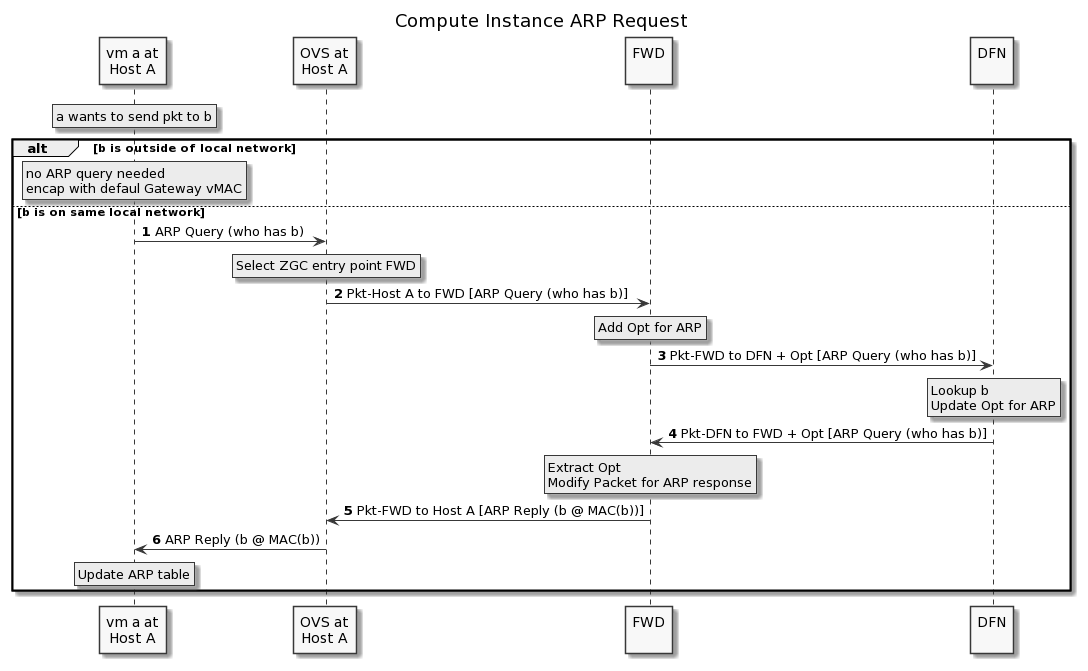

The diagram above was rendered by PlantUML. Its source (embedded in the PNG):
@startuml
' SPDX-License-Identifier: MIT
' Copyright (c) 2020 The Authors.

' Authors: Bin Liang

' Permission is hereby granted, free of charge, to any person obtaining a copy
' of this software and associated documentation files (the "Software"), to deal
' in the Software without restriction, including without limitation the rights
' to use, copy, modify, merge, publish, distribute, sublicense, and/or sell
' copies of the Software, and to permit persons to whom the Software is
' furnished to do so, subject to the following conditions:The above copyright
' notice and this permission notice shall be included in all copies or
' substantial portions of the Software.THE SOFTWARE IS PROVIDED "AS IS",
' WITHOUT WARRANTY OF ANY KIND, EXPRESS OR IMPLIED, INCLUDING BUT NOT LIMITED
' TO THE WARRANTIES OF MERCHANTABILITY, FITNESS FOR A PARTICULAR PURPOSE AND
' NONINFRINGEMENT. IN NO EVENT SHALL THE AUTHORS OR COPYRIGHT HOLDERS BE LIABLE
' FOR ANY CLAIM, DAMAGES OR OTHER LIABILITY, WHETHER IN AN ACTION OF CONTRACT,
' TORT OR OTHERWISE, ARISING FROM, OUT OF OR IN CONNECTION WITH THE SOFTWARE OR
' THE USE OR OTHER DEALINGS IN THE SOFTWARE.

title Compute Instance ARP Request
skinparam monochrome true
autonumber

participant "vm a at\nHost A" as a
participant "OVS at\nHost A" as oa
participant "FWD\n" as FWD
participant "DFN\n" as DFN

rnote over a
    a wants to send pkt to b
endrnote
alt b is outside of local network
    rnote over a
        no ARP query needed
        encap with defaul Gateway vMAC
    endrnote
else b is on same local network
    a -> oa: ARP Query (who has b)
    rnote over oa
        Select ZGC entry point FWD
    endrnote
    oa -> FWD: Pkt-Host A to FWD [ARP Query (who has b)]
    rnote over FWD
        Add Opt for ARP
    endrnote
    FWD -> DFN: Pkt-FWD to DFN + Opt [ARP Query (who has b)]
    rnote over DFN
        Lookup b
        Update Opt for ARP
    endrnote
    DFN -> FWD: Pkt-DFN to FWD + Opt [ARP Query (who has b)]
    rnote over FWD
        Extract Opt
        Modify Packet for ARP response
    endrnote
    FWD -> oa: Pkt-FWD to Host A [ARP Reply (b @ MAC(b))]
    oa -> a: ARP Reply (b @ MAC(b))
    rnote over a
        Update ARP table
    endrnote
end
@enduml